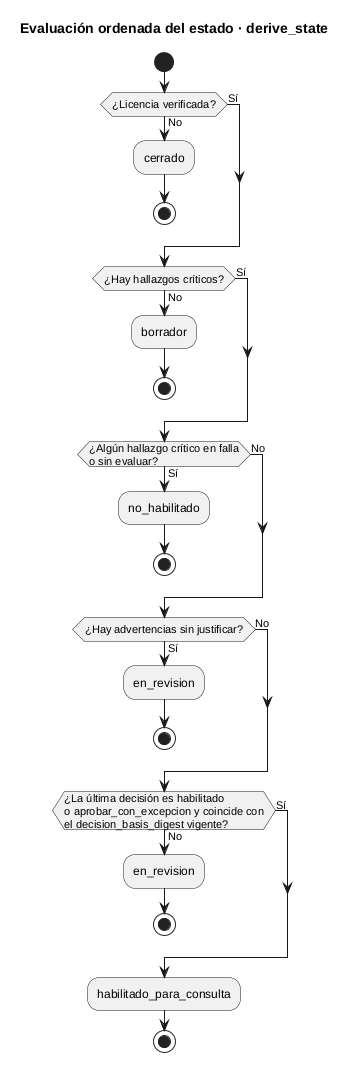

The diagram above was rendered by PlantUML. Its source (embedded in the PNG):
@startuml
title Evaluación ordenada del estado · derive_state
skinparam shadowing false
skinparam defaultFontName SansSerif

start
if (¿Licencia verificada?) then (No)
  :cerrado;
  stop
else (Sí)
endif
if (¿Hay hallazgos críticos?) then (No)
  :borrador;
  stop
else (Sí)
endif
if (¿Algún hallazgo crítico en falla\no sin evaluar?) then (Sí)
  :no_habilitado;
  stop
else (No)
endif
if (¿Hay advertencias sin justificar?) then (Sí)
  :en_revision;
  stop
else (No)
endif
if (¿La última decisión es habilitado\no aprobar_con_excepcion y coincide con\nel decision_basis_digest vigente?) then (No)
  :en_revision;
  stop
else (Sí)
endif
:habilitado_para_consulta;
stop
@enduml